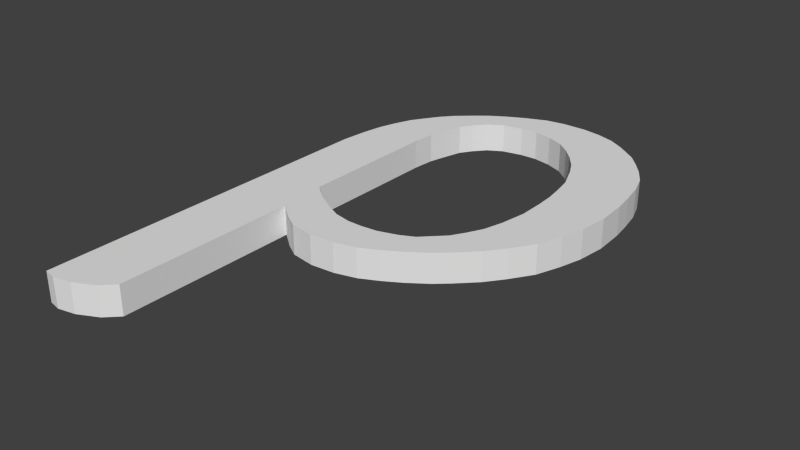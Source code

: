 # Source: rho.blend  (saved by Blender 2.71.0; exported with 4.5.12 LTS)
import bpy
from mathutils import Matrix  # noqa: F401  (used for matrix-valued properties, if any)

bpy.ops.wm.read_factory_settings(use_empty=True)
scene = bpy.context.scene
scene.name = 'Scene'

# ---- collections
col_collection_1 = bpy.data.collections.new('Collection 1'); scene.collection.children.link(col_collection_1)

# ---- materials (node trees are filled in below, after node groups)
mat_material_001 = bpy.data.materials.new('Material.001')
mat_material_001.alpha_threshold = 0.0
mat_material_001.use_transparent_shadow = False
mat_material_001.roughness = 0.5
mat_material_001.line_color = (0.0, 0.0, 0.0, 1.0)

# ---- material node trees

# ---- world
world_world = bpy.data.worlds.new('World'); scene.world = world_world
world_world.color = (0.05088, 0.05088, 0.05088)
world_world.use_sun_shadow = False
world_world.sun_shadow_jitter_overblur = 0.0
world_world.cycles.sampling_method = 'MANUAL'
world_world.cycles.sample_map_resolution = 256

# ---- meshes
me_plane = bpy.data.meshes.new('Plane')
me_plane.from_pydata([(-0.09999, -0.2554, 0.0), (-0.09999, 0.04697, 0.0), (-0.09783, 0.06961, 0.0), (-0.0946, 0.08795, 0.0), (-0.08992, 0.1034, 0.0), (-0.08417, 0.1181, 0.0), (-0.07698, 0.1293, 0.0), (-0.06943, 0.1408, 0.0), (-0.06009, 0.1516, 0.0), (-0.04679, 0.1634, 0.0), (-0.03564, 0.1724, 0.0), (-0.02162, 0.1811, 0.0), (-0.006163, 0.189, 0.0), (0.01145, 0.1962, 0.0), (0.02727, 0.1987, 0.0), (0.04848, 0.199, 0.0), (0.06466, 0.1965, 0.0), (0.08012, 0.1918, 0.0), (0.09342, 0.1843, 0.0), (0.1114, 0.1713, 0.0), (0.1211, 0.1606, 0.0), (0.1301, 0.1494, 0.0), (0.1387, 0.1358, 0.0), (0.1445, 0.1192, 0.0), (0.1481, 0.1005, 0.0), (0.1506, 0.08292, 0.0), (0.152, 0.05703, 0.0), (0.1491, 0.03259, 0.0), (0.1437, 0.01281, 0.0), (0.1362, -0.008036, 0.0), (0.124, -0.02673, 0.0), (0.1125, -0.04183, 0.0), (0.09737, -0.05693, 0.0), (0.08659, -0.06663, 0.0), (0.07041, -0.07814, 0.0), (0.05603, -0.08676, 0.0), (0.04021, -0.09467, 0.0), (0.02188, -0.09971, 0.0), (0.001027, -0.1015, 0.0), (-0.01946, -0.09827, 0.0), (-0.03205, -0.09072, 0.0), (-0.04679, -0.07922, 0.0), (-0.04679, -0.2349, 0.0), (-0.05752, -0.2456, 0.0), (-0.07469, -0.2542, 0.0), (-0.08972, -0.2574, 0.0), (-0.04456, 0.1173, 0.0), (-0.04973, -0.03799, 0.0), (-0.04825, 0.1025, 0.0), (-0.04973, 0.08329, 0.0), (-0.04012, 0.1336, 0.0), (-0.03346, 0.1439, 0.0), (-0.02459, 0.1543, 0.0), (-0.01202, 0.1617, 0.0), (0.004987, 0.1654, 0.0), (0.01978, 0.1661, 0.0), (0.0353, 0.1631, 0.0), (0.05009, 0.1572, 0.0), (0.06119, 0.1484, 0.0), (0.0708, 0.1387, 0.0), (0.08041, 0.1262, 0.0), (0.08707, 0.1136, 0.0), (0.0952, 0.09364, 0.0), (0.09816, 0.07811, 0.0), (0.1004, 0.06258, 0.0), (0.1011, 0.04705, 0.0), (0.1011, 0.02561, 0.0), (0.09742, 0.002685, 0.0), (0.09298, -0.01358, 0.0), (0.08633, -0.02689, 0.0), (0.07967, -0.03799, 0.0), (0.07154, -0.04612, 0.0), (0.06266, -0.05499, 0.0), (0.05083, -0.06091, 0.0), (0.03457, -0.06608, 0.0), (0.02052, -0.06756, 0.0), (0.007945, -0.06756, 0.0), (-0.006844, -0.06461, 0.0), (-0.01941, -0.05869, 0.0), (-0.03494, -0.04982, 0.0), (-0.04382, -0.04316, 0.0), (-0.09999, -0.2554, 0.01), (-0.09999, 0.04697, 0.01), (-0.09783, 0.06961, 0.01), (-0.0946, 0.08795, 0.01), (-0.08992, 0.1034, 0.01), (-0.08417, 0.1181, 0.01), (-0.07698, 0.1293, 0.01), (-0.06943, 0.1408, 0.01), (-0.06009, 0.1516, 0.01), (-0.04679, 0.1634, 0.01), (-0.03564, 0.1724, 0.01), (-0.02162, 0.1811, 0.01), (-0.006163, 0.189, 0.01), (0.01145, 0.1962, 0.01), (0.02727, 0.1987, 0.01), (0.04848, 0.199, 0.01), (0.06466, 0.1965, 0.01), (0.08012, 0.1918, 0.01), (0.09342, 0.1843, 0.01), (0.1114, 0.1713, 0.01), (0.1211, 0.1606, 0.01), (0.1301, 0.1494, 0.01), (0.1387, 0.1358, 0.01), (0.1445, 0.1192, 0.01), (0.1481, 0.1005, 0.01), (0.1506, 0.08292, 0.01), (0.152, 0.05703, 0.01), (0.1491, 0.03259, 0.01), (0.1437, 0.01281, 0.01), (0.1362, -0.008036, 0.01), (0.124, -0.02673, 0.01), (0.1125, -0.04183, 0.01), (0.09737, -0.05693, 0.01), (0.08659, -0.06663, 0.01), (0.07041, -0.07814, 0.01), (0.05603, -0.08676, 0.01), (0.04021, -0.09467, 0.01), (0.02188, -0.09971, 0.01), (0.001027, -0.1015, 0.01), (-0.01946, -0.09827, 0.01), (-0.03205, -0.09072, 0.01), (-0.04679, -0.07922, 0.01), (-0.04679, -0.2349, 0.01), (-0.05752, -0.2456, 0.01), (-0.07469, -0.2542, 0.01), (-0.08972, -0.2574, 0.01), (-0.04456, 0.1173, 0.01), (-0.04973, -0.03799, 0.01), (-0.04825, 0.1025, 0.01), (-0.04973, 0.08329, 0.01), (-0.04012, 0.1336, 0.01), (-0.03346, 0.1439, 0.01), (-0.02459, 0.1543, 0.01), (-0.01202, 0.1617, 0.01), (0.004987, 0.1654, 0.01), (0.01978, 0.1661, 0.01), (0.0353, 0.1631, 0.01), (0.05009, 0.1572, 0.01), (0.06119, 0.1484, 0.01), (0.0708, 0.1387, 0.01), (0.08041, 0.1262, 0.01), (0.08707, 0.1136, 0.01), (0.0952, 0.09364, 0.01), (0.09816, 0.07811, 0.01), (0.1004, 0.06258, 0.01), (0.1011, 0.04705, 0.01), (0.1011, 0.02561, 0.01), (0.09742, 0.002685, 0.01), (0.09298, -0.01358, 0.01), (0.08633, -0.02689, 0.01), (0.07967, -0.03799, 0.01), (0.07154, -0.04612, 0.01), (0.06266, -0.05499, 0.01), (0.05083, -0.06091, 0.01), (0.03457, -0.06608, 0.01), (0.02052, -0.06756, 0.01), (0.007945, -0.06756, 0.01), (-0.006844, -0.06461, 0.01), (-0.01941, -0.05869, 0.01), (-0.03494, -0.04982, 0.01), (-0.04382, -0.04316, 0.01)], [], [(47, 80, 79, 78, 77, 76, 75, 74, 73, 72, 71, 70, 69, 68, 67, 66, 65, 64, 63, 62, 61, 60, 59, 58, 15, 16, 17, 18, 19, 20, 21, 22, 23, 24, 25, 26, 27, 28, 29, 30, 31, 32, 33, 34, 35, 36, 37, 38, 39, 40, 41), (58, 57, 56, 55, 54, 53, 52, 51, 50, 46, 48, 49, 47, 41, 42, 43, 44, 45, 0, 1, 2, 3, 4, 5, 6, 7, 8, 9, 10, 11, 12, 13, 14, 15), (122, 121, 120, 119, 118, 117, 116, 115, 114, 113, 112, 111, 110, 109, 108, 107, 106, 105, 104, 103, 102, 101, 100, 99, 98, 97, 96, 139, 140, 141, 142, 143, 144, 145, 146, 147, 148, 149, 150, 151, 152, 153, 154, 155, 156, 157, 158, 159, 160, 161, 128), (96, 95, 94, 93, 92, 91, 90, 89, 88, 87, 86, 85, 84, 83, 82, 81, 126, 125, 124, 123, 122, 128, 130, 129, 127, 131, 132, 133, 134, 135, 136, 137, 138, 139), (1, 0, 81, 82), (2, 1, 82, 83), (3, 2, 83, 84), (4, 3, 84, 85), (5, 4, 85, 86), (6, 5, 86, 87), (7, 6, 87, 88), (8, 7, 88, 89), (9, 8, 89, 90), (10, 9, 90, 91), (11, 10, 91, 92), (12, 11, 92, 93), (13, 12, 93, 94), (14, 13, 94, 95), (15, 14, 95, 96), (16, 15, 96, 97), (17, 16, 97, 98), (18, 17, 98, 99), (19, 18, 99, 100), (20, 19, 100, 101), (21, 20, 101, 102), (22, 21, 102, 103), (23, 22, 103, 104), (24, 23, 104, 105), (25, 24, 105, 106), (26, 25, 106, 107), (27, 26, 107, 108), (28, 27, 108, 109), (29, 28, 109, 110), (30, 29, 110, 111), (31, 30, 111, 112), (32, 31, 112, 113), (33, 32, 113, 114), (34, 33, 114, 115), (35, 34, 115, 116), (36, 35, 116, 117), (37, 36, 117, 118), (38, 37, 118, 119), (39, 38, 119, 120), (40, 39, 120, 121), (41, 40, 121, 122), (42, 41, 122, 123), (43, 42, 123, 124), (44, 43, 124, 125), (45, 44, 125, 126), (0, 45, 126, 81), (46, 50, 131, 127), (48, 46, 127, 129), (47, 49, 130, 128), (49, 48, 129, 130), (50, 51, 132, 131), (51, 52, 133, 132), (52, 53, 134, 133), (53, 54, 135, 134), (54, 55, 136, 135), (55, 56, 137, 136), (56, 57, 138, 137), (57, 58, 139, 138), (58, 59, 140, 139), (59, 60, 141, 140), (60, 61, 142, 141), (61, 62, 143, 142), (62, 63, 144, 143), (63, 64, 145, 144), (64, 65, 146, 145), (65, 66, 147, 146), (66, 67, 148, 147), (67, 68, 149, 148), (68, 69, 150, 149), (69, 70, 151, 150), (70, 71, 152, 151), (71, 72, 153, 152), (72, 73, 154, 153), (73, 74, 155, 154), (74, 75, 156, 155), (75, 76, 157, 156), (76, 77, 158, 157), (77, 78, 159, 158), (78, 79, 160, 159), (79, 80, 161, 160), (80, 47, 128, 161)])
me_plane.materials.append(mat_material_001)
me_plane.use_remesh_preserve_volume = False
me_plane.use_remesh_preserve_attributes = False
me_plane.use_mirror_vertex_groups = False
me_plane.update()

# ---- objects
ob_rho = bpy.data.objects.new('rho', me_plane)

# ---- transforms, parenting, visibility, modifiers, constraints
ob_rho.location = (2.104, -0.7255, 0.0)
ob_rho.scale = (3.97, 3.97, 10.0)
ob_rho.lineart.crease_threshold = 0.0

# ---- collection membership
col_collection_1.objects.link(ob_rho)

# ---- scene / render settings (as saved in the file)
scene.frame_start = 1; scene.frame_end = 250; scene.frame_set(1)
scene.render.engine = 'BLENDER_EEVEE_NEXT'
scene.render.resolution_percentage = 50
scene.render.dither_intensity = 0.0
scene.cycles.use_denoising = False
scene.cycles.samples = 10
scene.cycles.sampling_pattern = 'TABULATED_SOBOL'
scene.cycles.light_sampling_threshold = 0.0
scene.cycles.use_adaptive_sampling = False
scene.cycles.use_light_tree = False
scene.cycles.blur_glossy = 0.0
scene.cycles.volume_bounces = 1
scene.cycles.pixel_filter_type = 'GAUSSIAN'
scene.cycles.sample_clamp_indirect = 0.0
scene.view_settings.view_transform = 'Standard'
bpy.context.view_layer.update()

# ---- added for rendering (the .blend has no active camera and no usable light): camera, sun
cam_auto = bpy.data.cameras.new('AutoCamera')
cam_auto.lens = 50.0
cam_auto.sensor_width = 36.0
cam_auto.clip_end = 1000.0
ob_auto_camera = bpy.data.objects.new('AutoCamera', cam_auto)
scene.collection.objects.link(ob_auto_camera)
ob_auto_camera.location = (4.12398, -3.14204, 1.58377)
ob_auto_camera.rotation_euler = (1.09748, -7.21219e-08, 0.694738)
scene.camera = ob_auto_camera
light_auto_sun = bpy.data.lights.new('AutoSun', 'SUN')
light_auto_sun.energy = 3.0
light_auto_sun.angle = 0.0523599
ob_auto_sun = bpy.data.objects.new('AutoSun', light_auto_sun)
scene.collection.objects.link(ob_auto_sun)
ob_auto_sun.rotation_euler = (0.872665, 0.174533, 0.523599)
bpy.context.view_layer.update()
